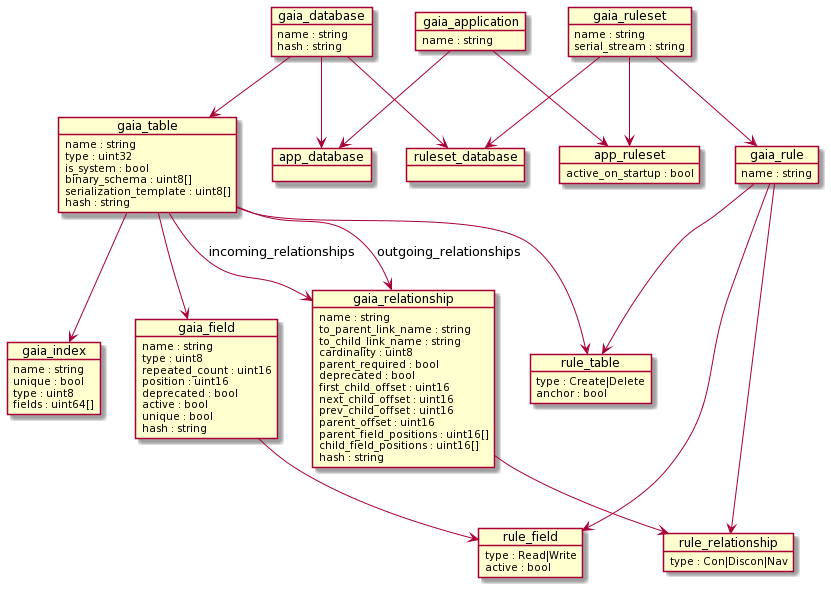

The diagram above was rendered by PlantUML. Its source (embedded in the PNG):
@startuml
object gaia_database {
  name : string
  hash : string
}
object gaia_table {
  name : string
  type : uint32
  is_system : bool
  binary_schema : uint8[]
  serialization_template : uint8[]
  hash : string
}
object gaia_field {
  name : string
  type : uint8
  repeated_count : uint16
  position : uint16
  deprecated : bool
  active : bool
  unique : bool
  hash : string
}
object gaia_relationship {
  name : string
  to_parent_link_name : string
  to_child_link_name : string
  cardinality : uint8
  parent_required : bool
  deprecated : bool
  first_child_offset : uint16
  next_child_offset : uint16
  prev_child_offset : uint16
  parent_offset : uint16
  parent_field_positions : uint16[]
  child_field_positions : uint16[]
  hash : string
}
object gaia_application {
  name : string
}
object gaia_ruleset {
  name : string
  serial_stream : string
}
object gaia_rule {
  name : string
}
object gaia_index {
  name : string
  unique : bool
  type : uint8
  fields : uint64[]
}
object app_database {
}
object ruleset_database {
}
object app_ruleset {
  active_on_startup : bool
}
object rule_table {
  type : Create|Delete
  anchor : bool
}
object rule_field {
  type : Read|Write
  active : bool
}
object rule_relationship {
  type : Con|Discon|Nav
}
gaia_database --> gaia_table
gaia_table --> gaia_relationship : outgoing_relationships
gaia_table --> gaia_relationship : incoming_relationships
gaia_table --> gaia_field
gaia_table --> gaia_index
gaia_ruleset --> gaia_rule
gaia_database --> app_database
gaia_application --> app_database
gaia_ruleset --> ruleset_database
gaia_database --> ruleset_database
gaia_application --> app_ruleset
gaia_ruleset --> app_ruleset
gaia_table --> rule_table
gaia_rule --> rule_table
gaia_field --> rule_field
gaia_rule --> rule_field
gaia_relationship --> rule_relationship
gaia_rule --> rule_relationship
@enduml